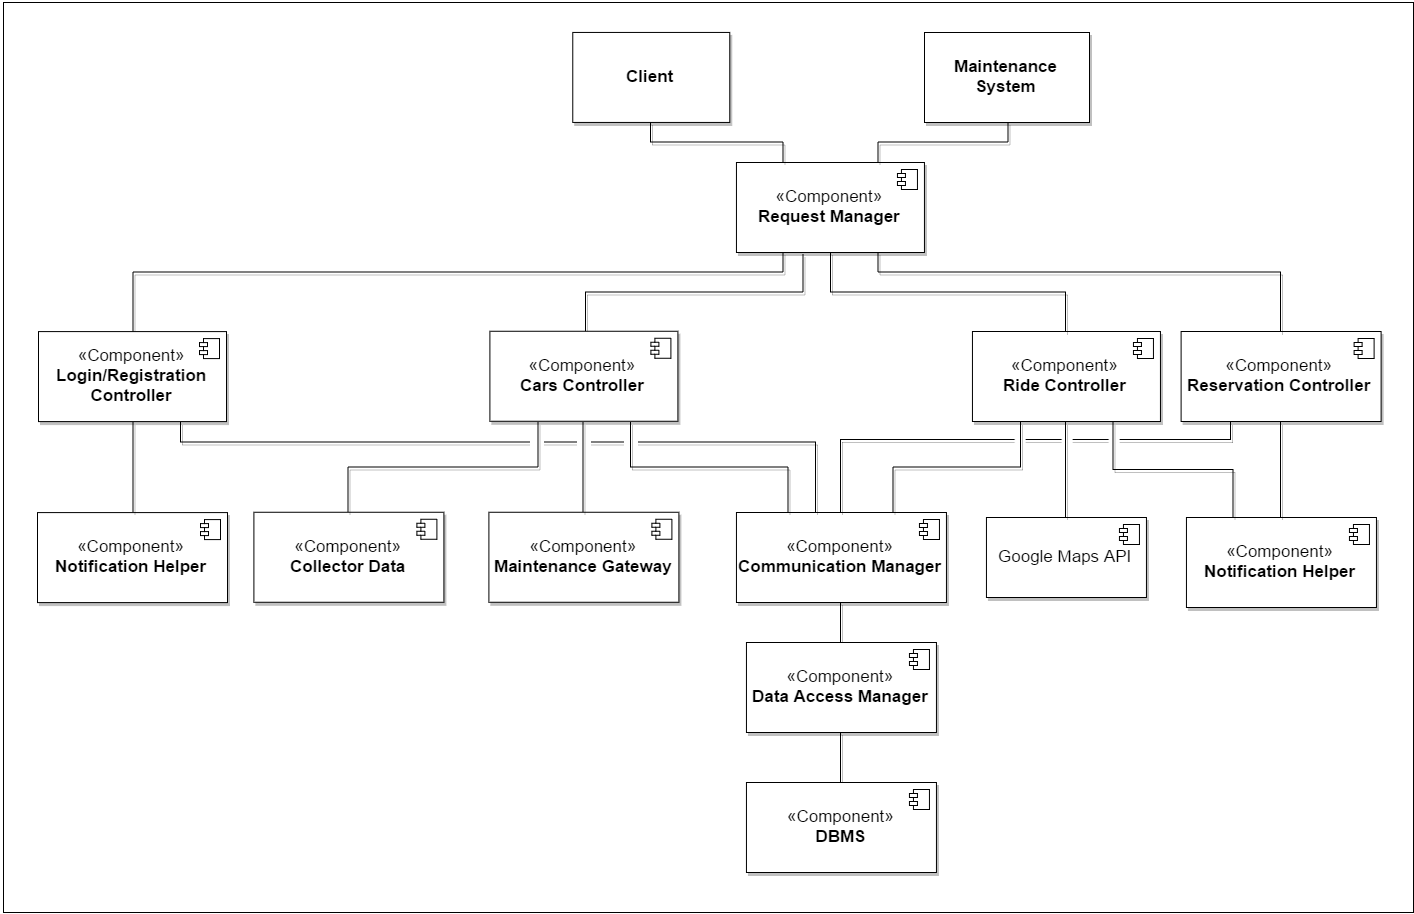

The diagram above was exported from draw.io. Its source (the exported page's mxGraphModel, read from the mxfile embedded in the PNG):
<mxGraphModel dx="3128" dy="1533" grid="1" gridSize="10" guides="1" tooltips="1" connect="1" arrows="1" fold="1" page="1" pageScale="1" pageWidth="40000" pageHeight="5000" background="#ffffff" math="0" shadow="0">
  <root>
    <mxCell id="0" />
    <mxCell id="1" parent="0" />
    <mxCell id="2" value="" style="whiteSpace=wrap;html=1;shadow=0;strokeColor=#000000;fontSize=17;fontColor=#FF8000;" vertex="1" parent="1">
      <mxGeometry x="1700" y="3980" width="1410" height="910" as="geometry" />
    </mxCell>
    <mxCell id="3" style="edgeStyle=orthogonalEdgeStyle;rounded=0;comic=0;html=1;exitX=0.5;exitY=0;entryX=0.5;entryY=1;shadow=1;endArrow=none;endFill=0;jettySize=auto;orthogonalLoop=1;strokeWidth=1;fontSize=17;fontColor=#FF8000;" edge="1" source="4" target="8" parent="1">
      <mxGeometry x="2537.9536534096737" y="4710" as="geometry" />
    </mxCell>
    <mxCell id="4" value="&lt;font color=&quot;#000000&quot;&gt;«Component»&lt;br&gt;&lt;/font&gt;&lt;b&gt;&lt;font color=&quot;#000000&quot;&gt;DBMS&lt;/font&gt;&lt;/b&gt;" style="html=1;shadow=1;fontSize=17;fontColor=#FF8000;" vertex="1" parent="1">
      <mxGeometry x="2442.9536534096737" y="4760" width="190" height="90" as="geometry" />
    </mxCell>
    <mxCell id="5" value="" style="shape=component;jettyWidth=8;jettyHeight=4;" vertex="1" parent="4">
      <mxGeometry x="1" width="20" height="20" relative="1" as="geometry">
        <mxPoint x="-27" y="7" as="offset" />
      </mxGeometry>
    </mxCell>
    <mxCell id="6" value="" style="shape=component;jettyWidth=8;jettyHeight=4;" vertex="1" parent="1">
      <mxGeometry x="2605.9536534096733" y="4767" width="20" height="20" as="geometry">
        <mxPoint x="-27" y="7" as="offset" />
      </mxGeometry>
    </mxCell>
    <mxCell id="7" style="edgeStyle=orthogonalEdgeStyle;rounded=0;comic=0;html=1;exitX=0.5;exitY=0;entryX=0.5;entryY=1;shadow=1;endArrow=none;endFill=0;jettySize=auto;orthogonalLoop=1;strokeWidth=1;fontSize=17;fontColor=#FF8000;" edge="1" source="8" target="11" parent="1">
      <mxGeometry x="2537.9536534096737" y="4580" as="geometry" />
    </mxCell>
    <mxCell id="8" value="&lt;font color=&quot;#000000&quot;&gt;«Component»&lt;br&gt;&lt;/font&gt;&lt;b&gt;&lt;font color=&quot;#000000&quot;&gt;Data Access Manager&lt;/font&gt;&lt;/b&gt;" style="html=1;shadow=1;fontSize=17;fontColor=#FF8000;" vertex="1" parent="1">
      <mxGeometry x="2442.9536534096737" y="4620" width="190" height="90" as="geometry" />
    </mxCell>
    <mxCell id="9" value="" style="shape=component;jettyWidth=8;jettyHeight=4;" vertex="1" parent="8">
      <mxGeometry x="1" width="20" height="20" relative="1" as="geometry">
        <mxPoint x="-27" y="7" as="offset" />
      </mxGeometry>
    </mxCell>
    <mxCell id="10" value="" style="shape=component;jettyWidth=8;jettyHeight=4;" vertex="1" parent="1">
      <mxGeometry x="2605.9536534096733" y="4627" width="20" height="20" as="geometry">
        <mxPoint x="-27" y="7" as="offset" />
      </mxGeometry>
    </mxCell>
    <mxCell id="11" value="&lt;font color=&quot;#000000&quot;&gt;«Component»&lt;br&gt;&lt;/font&gt;&lt;b&gt;&lt;font color=&quot;#000000&quot;&gt;Communication Manager&lt;/font&gt;&lt;/b&gt;" style="html=1;shadow=1;fontSize=17;fontColor=#FF8000;" vertex="1" parent="1">
      <mxGeometry x="2432.9536534096737" y="4490" width="210" height="90" as="geometry" />
    </mxCell>
    <mxCell id="12" value="" style="shape=component;jettyWidth=8;jettyHeight=4;" vertex="1" parent="11">
      <mxGeometry x="1" width="20" height="20" relative="1" as="geometry">
        <mxPoint x="-27" y="7" as="offset" />
      </mxGeometry>
    </mxCell>
    <mxCell id="13" value="" style="shape=component;jettyWidth=8;jettyHeight=4;" vertex="1" parent="1">
      <mxGeometry x="2615.9536534096733" y="4497" width="20" height="20" as="geometry">
        <mxPoint x="-27" y="7" as="offset" />
      </mxGeometry>
    </mxCell>
    <mxCell id="14" value="&lt;font color=&quot;#000000&quot;&gt;Google Maps API&lt;/font&gt;" style="html=1;shadow=1;fontSize=17;fontColor=#FF8000;" vertex="1" parent="1">
      <mxGeometry x="2682.9536534096737" y="4495" width="160" height="80" as="geometry" />
    </mxCell>
    <mxCell id="15" value="" style="shape=component;jettyWidth=8;jettyHeight=4;" vertex="1" parent="14">
      <mxGeometry x="1" width="20" height="20" relative="1" as="geometry">
        <mxPoint x="-27" y="7" as="offset" />
      </mxGeometry>
    </mxCell>
    <mxCell id="16" value="" style="shape=component;jettyWidth=8;jettyHeight=4;" vertex="1" parent="1">
      <mxGeometry x="2815.9536534096733" y="4502" width="20" height="20" as="geometry">
        <mxPoint x="-27" y="7" as="offset" />
      </mxGeometry>
    </mxCell>
    <mxCell id="17" value="&lt;font color=&quot;#000000&quot;&gt;«Component»&lt;br&gt;&lt;/font&gt;&lt;b&gt;&lt;font color=&quot;#000000&quot;&gt;Notification Helper&lt;/font&gt;&lt;/b&gt;" style="html=1;shadow=1;fontSize=17;fontColor=#FF8000;" vertex="1" parent="1">
      <mxGeometry x="2882.9536534096737" y="4495" width="190" height="90" as="geometry" />
    </mxCell>
    <mxCell id="18" value="" style="shape=component;jettyWidth=8;jettyHeight=4;" vertex="1" parent="17">
      <mxGeometry x="1" width="20" height="20" relative="1" as="geometry">
        <mxPoint x="-27" y="7" as="offset" />
      </mxGeometry>
    </mxCell>
    <mxCell id="19" value="" style="shape=component;jettyWidth=8;jettyHeight=4;" vertex="1" parent="1">
      <mxGeometry x="3045.9536534096733" y="4502" width="20" height="20" as="geometry">
        <mxPoint x="-27" y="7" as="offset" />
      </mxGeometry>
    </mxCell>
    <mxCell id="20" value="&lt;font color=&quot;#000000&quot;&gt;«Component»&lt;br&gt;&lt;/font&gt;&lt;b&gt;&lt;font color=&quot;#000000&quot;&gt;Ride Controller&lt;/font&gt;&lt;/b&gt;" style="html=1;shadow=1;fontSize=17;fontColor=#FF8000;" vertex="1" parent="1">
      <mxGeometry x="2668.9536534096737" y="4309" width="188" height="90" as="geometry" />
    </mxCell>
    <mxCell id="21" value="" style="shape=component;jettyWidth=8;jettyHeight=4;" vertex="1" parent="20">
      <mxGeometry x="1" width="20" height="20" relative="1" as="geometry">
        <mxPoint x="-27" y="7" as="offset" />
      </mxGeometry>
    </mxCell>
    <mxCell id="22" value="" style="shape=component;jettyWidth=8;jettyHeight=4;" vertex="1" parent="1">
      <mxGeometry x="2829.9536534096733" y="4315.999999999999" width="20" height="20" as="geometry">
        <mxPoint x="-27" y="7" as="offset" />
      </mxGeometry>
    </mxCell>
    <mxCell id="23" style="edgeStyle=orthogonalEdgeStyle;rounded=0;comic=0;html=1;exitX=0.5;exitY=1;entryX=0.5;entryY=0;shadow=1;endArrow=none;endFill=0;jettySize=auto;orthogonalLoop=1;strokeWidth=1;fontSize=17;fontColor=#FF8000;" edge="1" source="25" target="17" parent="1">
      <mxGeometry x="2977.606059942692" y="4399" as="geometry" />
    </mxCell>
    <mxCell id="24" style="edgeStyle=orthogonalEdgeStyle;rounded=0;comic=0;html=1;exitX=0.25;exitY=1;entryX=0.5;entryY=0;shadow=1;endArrow=none;endFill=0;jettySize=auto;orthogonalLoop=1;strokeWidth=1;fontSize=17;fontColor=#FF8000;" edge="1" source="25" target="11" parent="1">
      <mxGeometry x="2485.606059942692" y="4399" as="geometry">
        <Array as="points">
          <mxPoint x="2928" y="4418" />
          <mxPoint x="2538" y="4418" />
        </Array>
      </mxGeometry>
    </mxCell>
    <mxCell id="25" value="&lt;font color=&quot;#000000&quot;&gt;«Component»&lt;br&gt;&lt;/font&gt;&lt;b&gt;&lt;font color=&quot;#000000&quot;&gt;Reservation Controller&lt;/font&gt;&lt;/b&gt;" style="html=1;shadow=1;fontSize=17;fontColor=#FF8000;" vertex="1" parent="1">
      <mxGeometry x="2877.606059942692" y="4309" width="200" height="90" as="geometry" />
    </mxCell>
    <mxCell id="26" value="" style="shape=component;jettyWidth=8;jettyHeight=4;" vertex="1" parent="25">
      <mxGeometry x="1" width="20" height="20" relative="1" as="geometry">
        <mxPoint x="-27" y="7" as="offset" />
      </mxGeometry>
    </mxCell>
    <mxCell id="27" value="" style="shape=component;jettyWidth=8;jettyHeight=4;" vertex="1" parent="1">
      <mxGeometry x="3050.606059942692" y="4315.999999999999" width="20" height="20" as="geometry">
        <mxPoint x="-27" y="7" as="offset" />
      </mxGeometry>
    </mxCell>
    <mxCell id="28" value="" style="whiteSpace=wrap;html=1;shadow=0;fontSize=17;fontColor=#FF8000;strokeColor=#FFFFFF;" vertex="1" parent="1">
      <mxGeometry x="2711.606059942692" y="4414" width="10" height="10" as="geometry" />
    </mxCell>
    <mxCell id="29" style="edgeStyle=orthogonalEdgeStyle;rounded=0;comic=0;html=1;exitX=0.25;exitY=1;entryX=0.75;entryY=0;shadow=1;endArrow=none;endFill=0;jettySize=auto;orthogonalLoop=1;strokeWidth=1;fontSize=17;fontColor=#FF8000;" edge="1" source="20" target="11" parent="1">
      <mxGeometry x="2589.7771828214386" y="4399.529411764706" as="geometry">
        <Array as="points">
          <mxPoint x="2715.9536534096737" y="4445" />
          <mxPoint x="2589.9536534096737" y="4445" />
        </Array>
      </mxGeometry>
    </mxCell>
    <mxCell id="30" value="" style="whiteSpace=wrap;html=1;shadow=0;fontSize=17;fontColor=#FF8000;strokeColor=#FFFFFF;" vertex="1" parent="1">
      <mxGeometry x="2758.606059942692" y="4415" width="10" height="10" as="geometry" />
    </mxCell>
    <mxCell id="31" style="edgeStyle=orthogonalEdgeStyle;rounded=0;comic=0;html=1;exitX=0.5;exitY=1;entryX=0.5;entryY=0;shadow=1;endArrow=none;endFill=0;jettySize=auto;orthogonalLoop=1;strokeWidth=1;fontSize=17;fontColor=#FF8000;" edge="1" source="20" target="14" parent="1">
      <mxGeometry x="2762.718359292027" y="4399.529411764706" as="geometry" />
    </mxCell>
    <mxCell id="32" value="" style="whiteSpace=wrap;html=1;shadow=0;fontSize=17;fontColor=#FF8000;strokeColor=#FFFFFF;" vertex="1" parent="1">
      <mxGeometry x="2805.606059942692" y="4414" width="10" height="10" as="geometry" />
    </mxCell>
    <mxCell id="33" style="edgeStyle=orthogonalEdgeStyle;rounded=0;comic=0;html=1;exitX=0.75;exitY=1;entryX=0.25;entryY=0;shadow=1;endArrow=none;endFill=0;jettySize=auto;orthogonalLoop=1;strokeWidth=1;fontSize=17;fontColor=#FF8000;" edge="1" source="20" target="17" parent="1">
      <mxGeometry x="2809.7771828214386" y="4399.529411764706" as="geometry" />
    </mxCell>
    <mxCell id="34" style="edgeStyle=orthogonalEdgeStyle;rounded=0;comic=0;html=1;exitX=0.75;exitY=1;entryX=0.5;entryY=0;shadow=1;endArrow=none;endFill=0;jettySize=auto;orthogonalLoop=1;strokeWidth=1;fontSize=17;fontColor=#FF8000;" edge="1" source="38" target="25" parent="1">
      <mxGeometry x="2573" y="4230" as="geometry">
        <Array as="points">
          <mxPoint x="2574" y="4250" />
          <mxPoint x="2977" y="4250" />
        </Array>
      </mxGeometry>
    </mxCell>
    <mxCell id="35" style="edgeStyle=orthogonalEdgeStyle;rounded=0;comic=0;html=1;exitX=0.5;exitY=1;entryX=0.5;entryY=0;shadow=1;endArrow=none;endFill=0;jettySize=auto;orthogonalLoop=1;strokeWidth=1;fontSize=17;fontColor=#FF8000;" edge="1" source="38" target="20" parent="1">
      <mxGeometry x="2527" y="4230" as="geometry" />
    </mxCell>
    <mxCell id="36" style="edgeStyle=orthogonalEdgeStyle;rounded=0;comic=0;html=1;exitX=0.355;exitY=1.017;shadow=1;endArrow=none;endFill=0;jettySize=auto;orthogonalLoop=1;strokeWidth=1;fontSize=17;fontColor=#FF8000;exitPerimeter=0;" edge="1" source="38" target="44" parent="1">
      <mxGeometry x="2281" y="4230" as="geometry">
        <Array as="points">
          <mxPoint x="2500" y="4270" />
          <mxPoint x="2281" y="4270" />
        </Array>
      </mxGeometry>
    </mxCell>
    <mxCell id="37" style="edgeStyle=orthogonalEdgeStyle;rounded=0;comic=0;html=1;exitX=0.25;exitY=1;entryX=0.5;entryY=0;shadow=1;endArrow=none;endFill=0;jettySize=auto;orthogonalLoop=1;strokeWidth=1;fontSize=17;fontColor=#FF8000;" edge="1" source="38" target="59" parent="1">
      <mxGeometry x="1829.5" y="4229.5" as="geometry">
        <Array as="points">
          <mxPoint x="2480" y="4250" />
          <mxPoint x="1829" y="4250" />
        </Array>
      </mxGeometry>
    </mxCell>
    <mxCell id="38" value="&lt;font color=&quot;#000000&quot;&gt;«Component»&lt;br&gt;&lt;/font&gt;&lt;b&gt;&lt;font color=&quot;#000000&quot;&gt;Request Manager&lt;/font&gt;&lt;/b&gt;" style="html=1;shadow=1;fontSize=17;fontColor=#FF8000;" vertex="1" parent="1">
      <mxGeometry x="2432.9536534096737" y="4140" width="188" height="90" as="geometry" />
    </mxCell>
    <mxCell id="39" value="" style="shape=component;jettyWidth=8;jettyHeight=4;" vertex="1" parent="38">
      <mxGeometry x="1" width="20" height="20" relative="1" as="geometry">
        <mxPoint x="-27" y="7" as="offset" />
      </mxGeometry>
    </mxCell>
    <mxCell id="40" value="" style="shape=component;jettyWidth=8;jettyHeight=4;" vertex="1" parent="1">
      <mxGeometry x="2593.9536534096733" y="4147" width="20" height="20" as="geometry">
        <mxPoint x="-27" y="7" as="offset" />
      </mxGeometry>
    </mxCell>
    <mxCell id="41" value="&lt;font color=&quot;#000000&quot;&gt;«Component»&lt;br&gt;&lt;/font&gt;&lt;b&gt;&lt;font color=&quot;#000000&quot;&gt;Maintenance Gateway&lt;/font&gt;&lt;/b&gt;" style="html=1;shadow=1;fontSize=17;fontColor=#FF8000;" vertex="1" parent="1">
      <mxGeometry x="2185.402597458895" y="4489.757575416039" width="190" height="90" as="geometry" />
    </mxCell>
    <mxCell id="42" value="" style="shape=component;jettyWidth=8;jettyHeight=4;" vertex="1" parent="41">
      <mxGeometry x="1" width="20" height="20" relative="1" as="geometry">
        <mxPoint x="-27" y="7" as="offset" />
      </mxGeometry>
    </mxCell>
    <mxCell id="43" value="" style="shape=component;jettyWidth=8;jettyHeight=4;" vertex="1" parent="1">
      <mxGeometry x="2348.402597458894" y="4496.757575416039" width="20" height="20" as="geometry">
        <mxPoint x="-27" y="7" as="offset" />
      </mxGeometry>
    </mxCell>
    <mxCell id="44" value="&lt;font color=&quot;#000000&quot;&gt;«Component»&lt;br&gt;&lt;/font&gt;&lt;b&gt;&lt;font color=&quot;#000000&quot;&gt;Cars Controller&lt;/font&gt;&lt;/b&gt;" style="html=1;shadow=1;fontSize=17;fontColor=#FF8000;" vertex="1" parent="1">
      <mxGeometry x="2186.402597458895" y="4308.757575416039" width="188" height="90" as="geometry" />
    </mxCell>
    <mxCell id="45" value="" style="shape=component;jettyWidth=8;jettyHeight=4;" vertex="1" parent="44">
      <mxGeometry x="1" width="20" height="20" relative="1" as="geometry">
        <mxPoint x="-27" y="7" as="offset" />
      </mxGeometry>
    </mxCell>
    <mxCell id="46" value="" style="shape=component;jettyWidth=8;jettyHeight=4;" vertex="1" parent="1">
      <mxGeometry x="2347.402597458895" y="4315.757575416039" width="20" height="20" as="geometry">
        <mxPoint x="-27" y="7" as="offset" />
      </mxGeometry>
    </mxCell>
    <mxCell id="47" value="&lt;font color=&quot;#000000&quot;&gt;«Component»&lt;br&gt;&lt;/font&gt;&lt;b&gt;&lt;font color=&quot;#000000&quot;&gt;Collector Data&lt;/font&gt;&lt;/b&gt;" style="html=1;shadow=1;fontSize=17;fontColor=#FF8000;" vertex="1" parent="1">
      <mxGeometry x="1950.4025974588947" y="4489.757575416039" width="190" height="90" as="geometry" />
    </mxCell>
    <mxCell id="48" value="" style="shape=component;jettyWidth=8;jettyHeight=4;" vertex="1" parent="47">
      <mxGeometry x="1" width="20" height="20" relative="1" as="geometry">
        <mxPoint x="-27" y="7" as="offset" />
      </mxGeometry>
    </mxCell>
    <mxCell id="49" value="" style="shape=component;jettyWidth=8;jettyHeight=4;" vertex="1" parent="1">
      <mxGeometry x="2113.402597458894" y="4496.757575416039" width="20" height="20" as="geometry">
        <mxPoint x="-27" y="7" as="offset" />
      </mxGeometry>
    </mxCell>
    <mxCell id="50" style="edgeStyle=orthogonalEdgeStyle;rounded=0;comic=0;html=1;exitX=0.5;exitY=1;entryX=0.25;entryY=0;shadow=1;endArrow=none;endFill=0;jettySize=auto;orthogonalLoop=1;strokeWidth=1;fontSize=17;fontColor=#FF8000;" edge="1" source="51" target="38" parent="1">
      <mxGeometry x="2347" y="4100" as="geometry" />
    </mxCell>
    <mxCell id="51" value="&lt;b&gt;&lt;font color=&quot;#000000&quot;&gt;Client&lt;/font&gt;&lt;/b&gt;" style="html=1;shadow=1;fontSize=17;fontColor=#FF8000;" vertex="1" parent="1">
      <mxGeometry x="2269.2727275485836" y="4009.9393936372658" width="157" height="90" as="geometry" />
    </mxCell>
    <mxCell id="52" style="edgeStyle=orthogonalEdgeStyle;rounded=0;comic=0;html=1;exitX=0.5;exitY=1;entryX=0.75;entryY=0;shadow=1;endArrow=none;endFill=0;jettySize=auto;orthogonalLoop=1;strokeWidth=1;fontSize=17;fontColor=#FF8000;" edge="1" source="53" target="38" parent="1">
      <mxGeometry x="2573" y="4100" as="geometry" />
    </mxCell>
    <mxCell id="53" value="&lt;b&gt;&lt;font color=&quot;#000000&quot;&gt;Maintenance&lt;/font&gt;&lt;/b&gt;&lt;div&gt;&lt;b&gt;&lt;font color=&quot;#000000&quot;&gt;System&lt;/font&gt;&lt;/b&gt;&lt;/div&gt;" style="html=1;shadow=1;fontSize=17;fontColor=#FF8000;" vertex="1" parent="1">
      <mxGeometry x="2621" y="4010" width="165" height="90" as="geometry" />
    </mxCell>
    <mxCell id="54" value="&lt;font color=&quot;#000000&quot;&gt;«Component»&lt;br&gt;&lt;/font&gt;&lt;b&gt;&lt;font color=&quot;#000000&quot;&gt;Notification Helper&lt;/font&gt;&lt;/b&gt;" style="html=1;shadow=1;fontSize=17;fontColor=#FF8000;" vertex="1" parent="1">
      <mxGeometry x="1734" y="4490.086579434471" width="190" height="90" as="geometry" />
    </mxCell>
    <mxCell id="55" value="" style="shape=component;jettyWidth=8;jettyHeight=4;" vertex="1" parent="54">
      <mxGeometry x="1" width="20" height="20" relative="1" as="geometry">
        <mxPoint x="-27" y="7" as="offset" />
      </mxGeometry>
    </mxCell>
    <mxCell id="56" value="" style="shape=component;jettyWidth=8;jettyHeight=4;" vertex="1" parent="1">
      <mxGeometry x="1897" y="4497.086579434471" width="20" height="20" as="geometry">
        <mxPoint x="-27" y="7" as="offset" />
      </mxGeometry>
    </mxCell>
    <mxCell id="57" style="edgeStyle=orthogonalEdgeStyle;rounded=0;comic=0;html=1;exitX=0.5;exitY=1;entryX=0.5;entryY=0;shadow=1;endArrow=none;endFill=0;jettySize=auto;orthogonalLoop=1;strokeWidth=1;fontSize=17;fontColor=#FF8000;" edge="1" source="59" target="54" parent="1">
      <mxGeometry x="1829.5" y="4399.5" as="geometry" />
    </mxCell>
    <mxCell id="58" style="edgeStyle=orthogonalEdgeStyle;rounded=0;comic=0;html=1;exitX=0.75;exitY=1;entryX=0.375;entryY=-0.011;entryPerimeter=0;shadow=1;endArrow=none;endFill=0;jettySize=auto;orthogonalLoop=1;strokeWidth=1;fontSize=17;fontColor=#FF8000;" edge="1" source="59" target="11" parent="1">
      <mxGeometry x="1877" y="4399.5" as="geometry">
        <Array as="points">
          <mxPoint x="1876" y="4420" />
          <mxPoint x="2512" y="4420" />
        </Array>
      </mxGeometry>
    </mxCell>
    <mxCell id="59" value="&lt;font color=&quot;#000000&quot;&gt;«Component»&lt;br&gt;&lt;b&gt;Login/Registration&lt;/b&gt;&lt;/font&gt;&lt;div&gt;&lt;font color=&quot;#000000&quot;&gt;&lt;b&gt;Controller&lt;/b&gt;&lt;/font&gt;&lt;/div&gt;" style="html=1;shadow=1;fontSize=17;fontColor=#FF8000;" vertex="1" parent="1">
      <mxGeometry x="1735" y="4309.086579434471" width="188" height="90" as="geometry" />
    </mxCell>
    <mxCell id="60" value="" style="shape=component;jettyWidth=8;jettyHeight=4;" vertex="1" parent="59">
      <mxGeometry x="1" width="20" height="20" relative="1" as="geometry">
        <mxPoint x="-27" y="7" as="offset" />
      </mxGeometry>
    </mxCell>
    <mxCell id="61" value="" style="shape=component;jettyWidth=8;jettyHeight=4;" vertex="1" parent="1">
      <mxGeometry x="1896" y="4316.086579434471" width="20" height="20" as="geometry">
        <mxPoint x="-27" y="7" as="offset" />
      </mxGeometry>
    </mxCell>
    <mxCell id="62" value="" style="whiteSpace=wrap;html=1;shadow=0;strokeColor=#FFFFFF;fontSize=17;fontColor=#FF8000;" vertex="1" parent="1">
      <mxGeometry x="2227" y="4411.49216306376" width="13" height="16" as="geometry" />
    </mxCell>
    <mxCell id="63" style="edgeStyle=orthogonalEdgeStyle;rounded=0;comic=0;html=1;exitX=0.25;exitY=1;entryX=0.5;entryY=0;shadow=1;endArrow=none;endFill=0;jettySize=auto;orthogonalLoop=1;strokeWidth=1;fontSize=17;fontColor=#FF8000;" edge="1" source="44" target="47" parent="1">
      <mxGeometry x="2045" y="4398" as="geometry" />
    </mxCell>
    <mxCell id="64" value="" style="whiteSpace=wrap;html=1;shadow=0;strokeColor=#FFFFFF;fontSize=17;fontColor=#FF8000;" vertex="1" parent="1">
      <mxGeometry x="2274" y="4411.49216306376" width="13" height="16" as="geometry" />
    </mxCell>
    <mxCell id="65" style="edgeStyle=orthogonalEdgeStyle;rounded=0;comic=0;html=1;exitX=0.5;exitY=1;entryX=0.5;entryY=0;shadow=1;endArrow=none;endFill=0;jettySize=auto;orthogonalLoop=1;strokeWidth=1;fontSize=17;fontColor=#FF8000;" edge="1" source="44" target="41" parent="1">
      <mxGeometry x="2281" y="4398" as="geometry" />
    </mxCell>
    <mxCell id="66" value="" style="whiteSpace=wrap;html=1;shadow=0;strokeColor=#FFFFFF;fontSize=17;fontColor=#FF8000;" vertex="1" parent="1">
      <mxGeometry x="2321" y="4412.49216306376" width="13" height="16" as="geometry" />
    </mxCell>
    <mxCell id="67" style="edgeStyle=orthogonalEdgeStyle;rounded=0;comic=0;html=1;exitX=0.75;exitY=1;entryX=0.25;entryY=0;shadow=1;endArrow=none;endFill=0;jettySize=auto;orthogonalLoop=1;strokeWidth=1;fontSize=17;fontColor=#FF8000;" edge="1" source="44" target="11" parent="1">
      <mxGeometry x="2327" y="4398" as="geometry" />
    </mxCell>
  </root>
</mxGraphModel>